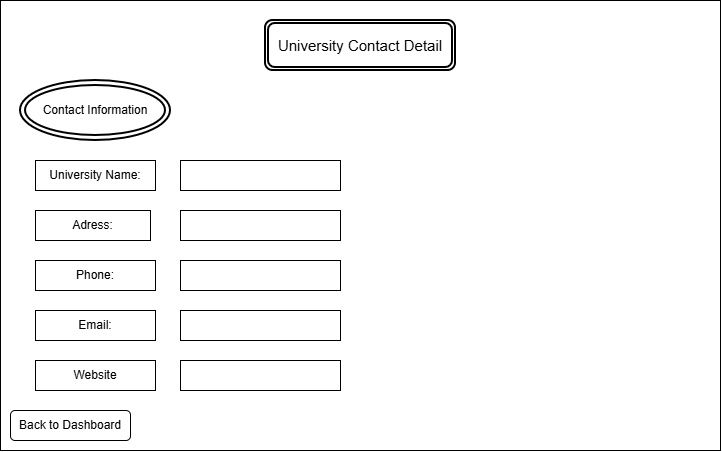

The diagram above was exported from draw.io. Its source (the exported page's mxGraphModel, read from the mxfile embedded in the PNG):
<mxGraphModel dx="1030" dy="562" grid="1" gridSize="10" guides="1" tooltips="1" connect="1" arrows="1" fold="1" page="1" pageScale="1" pageWidth="850" pageHeight="1100" math="0" shadow="0">
  <root>
    <mxCell id="0" />
    <mxCell id="1" parent="0" />
    <mxCell id="VDyZuQitultY5Hzi-z0c-1" parent="1" style="rounded=0;whiteSpace=wrap;html=1;" value="" vertex="1">
      <mxGeometry height="450" width="720" x="60" y="90" as="geometry" />
    </mxCell>
    <mxCell id="VDyZuQitultY5Hzi-z0c-2" parent="1" style="shape=ext;double=1;rounded=1;whiteSpace=wrap;html=1;strokeWidth=2;" value="&lt;font style=&quot;font-size: 15px;&quot;&gt;University Contact Detail&lt;/font&gt;" vertex="1">
      <mxGeometry height="50" width="190" x="325" y="110" as="geometry" />
    </mxCell>
    <mxCell id="VDyZuQitultY5Hzi-z0c-3" parent="1" style="ellipse;shape=doubleEllipse;whiteSpace=wrap;html=1;strokeWidth=2;" value="Contact Information" vertex="1">
      <mxGeometry height="60" width="150" x="80" y="170" as="geometry" />
    </mxCell>
    <mxCell id="VDyZuQitultY5Hzi-z0c-5" parent="1" style="rounded=0;whiteSpace=wrap;html=1;" value="University Name:" vertex="1">
      <mxGeometry height="30" width="120" x="95" y="250" as="geometry" />
    </mxCell>
    <mxCell id="VDyZuQitultY5Hzi-z0c-6" parent="1" style="rounded=0;whiteSpace=wrap;html=1;" value="Adress:" vertex="1">
      <mxGeometry height="30" width="115" x="95" y="300" as="geometry" />
    </mxCell>
    <mxCell id="VDyZuQitultY5Hzi-z0c-7" parent="1" style="rounded=0;whiteSpace=wrap;html=1;" value="Phone:" vertex="1">
      <mxGeometry height="30" width="120" x="95" y="350" as="geometry" />
    </mxCell>
    <mxCell id="VDyZuQitultY5Hzi-z0c-8" parent="1" style="rounded=0;whiteSpace=wrap;html=1;" value="Email:" vertex="1">
      <mxGeometry height="30" width="120" x="95" y="400" as="geometry" />
    </mxCell>
    <mxCell id="VDyZuQitultY5Hzi-z0c-9" parent="1" style="rounded=0;whiteSpace=wrap;html=1;" value="Website" vertex="1">
      <mxGeometry height="30" width="120" x="95" y="450" as="geometry" />
    </mxCell>
    <mxCell id="VDyZuQitultY5Hzi-z0c-10" parent="1" style="rounded=0;whiteSpace=wrap;html=1;" value="" vertex="1">
      <mxGeometry height="30" width="160" x="240" y="250" as="geometry" />
    </mxCell>
    <mxCell id="VDyZuQitultY5Hzi-z0c-11" parent="1" style="rounded=0;whiteSpace=wrap;html=1;" value="" vertex="1">
      <mxGeometry height="30" width="160" x="240" y="300" as="geometry" />
    </mxCell>
    <mxCell id="VDyZuQitultY5Hzi-z0c-12" parent="1" style="rounded=0;whiteSpace=wrap;html=1;" value="" vertex="1">
      <mxGeometry height="30" width="160" x="240" y="350" as="geometry" />
    </mxCell>
    <mxCell id="VDyZuQitultY5Hzi-z0c-13" parent="1" style="rounded=0;whiteSpace=wrap;html=1;" value="" vertex="1">
      <mxGeometry height="30" width="160" x="240" y="400" as="geometry" />
    </mxCell>
    <mxCell id="VDyZuQitultY5Hzi-z0c-14" parent="1" style="rounded=0;whiteSpace=wrap;html=1;" value="" vertex="1">
      <mxGeometry height="30" width="160" x="240" y="450" as="geometry" />
    </mxCell>
    <mxCell id="VDyZuQitultY5Hzi-z0c-15" parent="1" style="rounded=1;whiteSpace=wrap;html=1;" value="Back to Dashboard" vertex="1">
      <mxGeometry height="30" width="120" x="70" y="500" as="geometry" />
    </mxCell>
  </root>
</mxGraphModel>